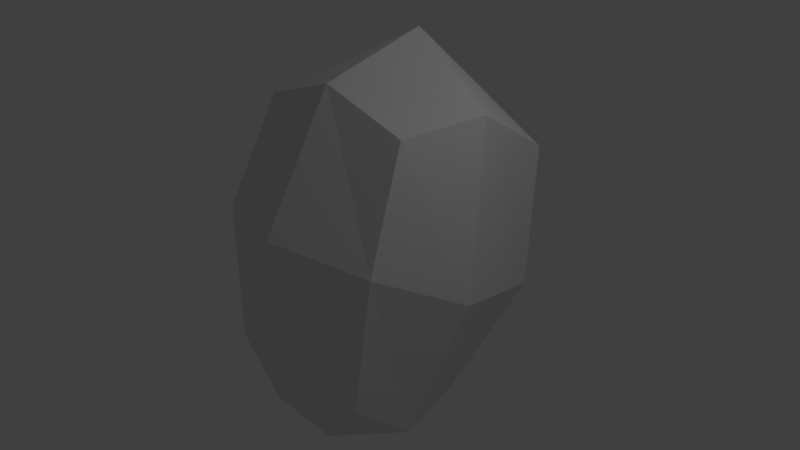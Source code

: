 # Source: TUBES.blend  (saved by Blender 2.78.0; exported with 4.5.12 LTS)
import bpy
from mathutils import Matrix  # noqa: F401  (used for matrix-valued properties, if any)

bpy.ops.wm.read_factory_settings(use_empty=True)
scene = bpy.context.scene
scene.name = 'Scene'

# ---- collections
col_collection_1 = bpy.data.collections.new('Collection 1'); scene.collection.children.link(col_collection_1)

# ---- world
world_world = bpy.data.worlds.new('World'); scene.world = world_world
world_world.color = (0.05088, 0.05088, 0.05088)
world_world.use_sun_shadow = False
world_world.sun_shadow_jitter_overblur = 0.0
world_world.cycles.sampling_method = 'MANUAL'

# ---- cameras
cam_camera = bpy.data.cameras.new('Camera')
cam_camera.clip_end = 100.0
cam_camera.lens = 35.0
cam_camera.sensor_width = 32.0
cam_camera.sensor_height = 18.0
cam_camera.ortho_scale = 7.314
cam_camera.dof.focus_distance = 0.0
cam_camera.dof.aperture_fstop = 128.0

# ---- lights
light_lamp = bpy.data.lights.new('Lamp', 'POINT')
light_lamp.transmission_factor = 0.0
light_lamp.cutoff_distance = 30.0
light_lamp.energy = 100.0
light_lamp.shadow_buffer_clip_start = 1.001
light_lamp.shadow_soft_size = 0.1
light_lamp.shadow_maximum_resolution = 0.006
light_lamp.use_absolute_resolution = True

# ---- meshes
me_cube_001 = bpy.data.meshes.new('Cube.001')
me_cube_001.from_pydata([(-1.135, -1.248, -0.6628), (-1.135, -0.5121, 1.098), (-1.135, 0.3472, -0.9329), (-1.135, 1.908, 0.708), (1.135, -1.248, -0.6628), (1.135, -0.5121, 1.098), (1.135, 0.3472, -0.9329), (1.135, 1.908, 0.708), (-1.323, -0.5519, -0.9772), (-1.323, -1.142, 0.3308), (-1.323, 0.6343, 1.128), (-1.323, 1.554, -0.2707), (2.632e-09, 0.4253, -1.143), (2.632e-09, 2.189, 0.8569), (1.323, 1.554, -0.2707), (1.323, -0.5519, -0.9772), (1.323, 0.6343, 1.128), (1.323, -1.142, 0.3308), (2.632e-09, -1.529, -0.8118), (2.632e-09, -0.5902, 1.308), (2.632e-09, 0.8629, 1.532), (2.632e-09, -0.7805, -1.382), (2.632e-09, -1.547, 0.3994), (1.746, -1.561e-09, 1.149e-09), (2.632e-09, 1.959, -0.3392), (-1.746, -1.561e-09, 1.149e-09)], [], [(25, 10, 3, 11), (24, 13, 7, 14), (23, 16, 5, 17), (22, 19, 1, 9), (21, 15, 4, 18), (20, 10, 1, 19), (16, 20, 19, 5), (7, 13, 20, 16), (13, 3, 10, 20), (8, 21, 18, 0), (2, 12, 21, 8), (12, 6, 15, 21), (18, 22, 9, 0), (4, 17, 22, 18), (17, 5, 19, 22), (15, 23, 17, 4), (6, 14, 23, 15), (14, 7, 16, 23), (12, 24, 14, 6), (2, 11, 24, 12), (11, 3, 13, 24), (8, 25, 11, 2), (0, 9, 25, 8), (9, 1, 10, 25)])
me_cube_001.use_remesh_preserve_volume = False
me_cube_001.use_remesh_preserve_attributes = False
me_cube_001.use_mirror_vertex_groups = False
me_cube_001.update()

# ---- objects
ob_cube = bpy.data.objects.new('Cube', me_cube_001)
ob_lamp = bpy.data.objects.new('Lamp', light_lamp)
ob_camera = bpy.data.objects.new('Camera', cam_camera)

# ---- transforms, parenting, visibility, modifiers, constraints
ob_cube.location = (0.0, 0.0, 0.0)
ob_cube.scale = (1.0, 1.0, 1.827)
ob_cube.lineart.crease_threshold = 0.0
ob_lamp.location = (4.076, 1.005, 5.904)
ob_lamp.rotation_euler = (0.6503, 0.05522, 1.866)
ob_lamp.lock_rotations_4d = False
ob_lamp.empty_display_type = 'ARROWS'
ob_lamp.color = (0.0, 0.0, 0.0, 0.0)
ob_lamp.lineart.crease_threshold = 0.0
ob_camera.location = (7.481, -6.508, 5.344)
ob_camera.rotation_euler = (1.109, 0.0, 0.8149)
ob_camera.lock_rotations_4d = False
ob_camera.empty_display_type = 'ARROWS'
ob_camera.color = (0.0, 0.0, 0.0, 0.0)
ob_camera.display_type = 'WIRE'
ob_camera.lineart.crease_threshold = 0.0

# ---- collection membership
col_collection_1.objects.link(ob_cube)
col_collection_1.objects.link(ob_lamp)
col_collection_1.objects.link(ob_camera)

# ---- scene / render settings (as saved in the file)
scene.camera = ob_camera
scene.frame_start = 1; scene.frame_end = 250; scene.frame_set(1)
scene.render.engine = 'BLENDER_EEVEE_NEXT'
scene.render.resolution_percentage = 50
scene.render.dither_intensity = 0.0
scene.cycles.use_denoising = False
scene.cycles.samples = 128
scene.cycles.sampling_pattern = 'TABULATED_SOBOL'
scene.cycles.light_sampling_threshold = 0.0
scene.cycles.use_adaptive_sampling = False
scene.cycles.use_light_tree = False
scene.cycles.blur_glossy = 0.0
scene.cycles.sample_clamp_indirect = 0.0
scene.view_settings.view_transform = 'Standard'
bpy.context.view_layer.update()
